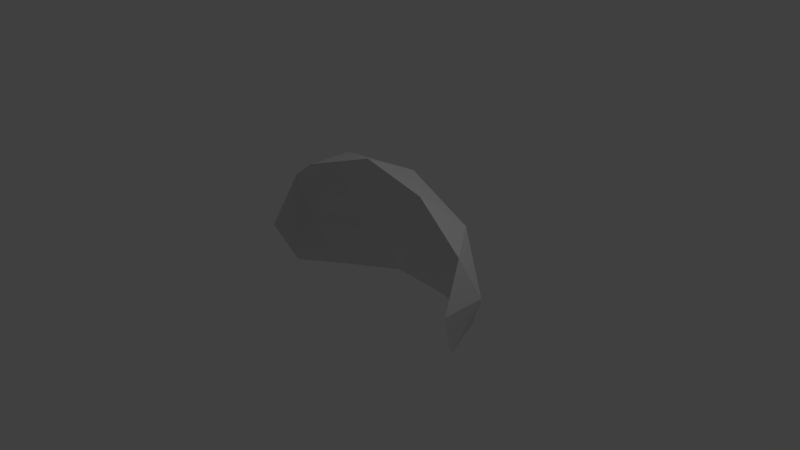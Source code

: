 # Source: rock.blend  (saved by Blender 2.79.0; exported with 4.5.12 LTS)
import bpy
from mathutils import Matrix  # noqa: F401  (used for matrix-valued properties, if any)

bpy.ops.wm.read_factory_settings(use_empty=True)
scene = bpy.context.scene
scene.name = 'Scene'

# ---- collections
col_collection_1 = bpy.data.collections.new('Collection 1'); scene.collection.children.link(col_collection_1)

# ---- world
world_world = bpy.data.worlds.new('World'); scene.world = world_world
world_world.color = (0.05088, 0.05088, 0.05088)
world_world.use_sun_shadow = False
world_world.sun_shadow_jitter_overblur = 0.0
world_world.cycles.sampling_method = 'MANUAL'

# ---- cameras
cam_camera = bpy.data.cameras.new('Camera')
cam_camera.clip_end = 100.0
cam_camera.lens = 35.0
cam_camera.sensor_width = 32.0
cam_camera.sensor_height = 18.0
cam_camera.ortho_scale = 7.314
cam_camera.dof.focus_distance = 0.0
cam_camera.dof.aperture_fstop = 128.0

# ---- lights
light_lamp = bpy.data.lights.new('Lamp', 'POINT')
light_lamp.transmission_factor = 0.0
light_lamp.cutoff_distance = 30.0
light_lamp.energy = 100.0
light_lamp.shadow_buffer_clip_start = 1.001
light_lamp.shadow_soft_size = 0.1
light_lamp.shadow_maximum_resolution = 0.006
light_lamp.use_absolute_resolution = True

# ---- meshes
me_ico = bpy.data.meshes.new('ICO球')
me_ico.from_pydata([(-1.548, 0.0, -0.6934), (-0.475, 0.9853, -0.8029), (1.262, 0.6207, -0.7527), (-1.252, 0.5257, 0.5502), (0.485, 0.8506, 0.5502), (1.558, 0.0, 0.5502), (0.004987, 0.0, 1.319), (1.482, 0.0, -0.8026), (-1.19, 0.5, -0.8026), (0.4615, 0.9436, -0.8026), (1.657, -0.309, -0.07162), (1.657, 0.309, -0.07162), (-1.647, -0.309, -0.07162), (-1.016, 0.809, -0.07162), (-1.647, 0.309, -0.07162), (1.026, 0.809, -0.07162), (0.004987, 1.0, -0.07162), (-1.472, 0.0, 0.6594), (-0.4516, 0.809, 0.6594), (1.2, 0.5, 0.6594), (0.9181, 0.0, 1.111), (-0.7337, -0.309, 1.111), (-0.7337, 0.309, 1.111), (0.2871, 0.5, 1.111)], [], [(1, 8, 13), (2, 9, 15), (0, 12, 14), (1, 13, 16), (2, 15, 11), (3, 17, 22), (4, 18, 23), (5, 19, 20), (20, 23, 6), (20, 19, 23), (19, 4, 23), (23, 22, 6), (23, 18, 22), (18, 3, 22), (22, 21, 6), (22, 17, 21), (11, 19, 5), (11, 15, 19), (15, 4, 19), (16, 18, 4), (16, 13, 18), (13, 3, 18), (14, 17, 3), (14, 12, 17), (15, 16, 4), (15, 9, 16), (9, 1, 16), (13, 14, 3), (13, 8, 14), (8, 0, 14), (10, 11, 5), (10, 7, 11), (7, 2, 11)])
_uv = me_ico.uv_layers.new(name='UVマップ')
_uv.uv.foreach_set('vector', [0.3785, 0.5707, 0.1686, 0.5298, 0.2821, 0.385, 0.8161, 0.5195, 0.6097, 0.5707, 0.7125, 0.3852, 0.0314, 0.4584, 7.553e-05, 0.2908, 0.1276, 0.3379, 0.3785, 0.5707, 0.2821, 0.385, 0.4966, 0.4087, 0.8161, 0.5195, 0.7125, 0.3852, 0.871, 0.3382, 0.2451, 0.2454, 0.1463, 0.16, 0.3442, 0.1257, 0.5888, 0.2747, 0.4087, 0.254, 0.5508, 0.143, 0.87, 0.1832, 0.7375, 0.2208, 0.7069, 0.06379, 0.7069, 0.06379, 0.5508, 0.143, 0.4911, 0.02385, 0.7069, 0.06379, 0.7375, 0.2208, 0.5508, 0.143, 0.7375, 0.2208, 0.5888, 0.2747, 0.5508, 0.143, 0.5508, 0.143, 0.3442, 0.1257, 0.4911, 0.02385, 0.5508, 0.143, 0.4087, 0.254, 0.3442, 0.1257, 0.4087, 0.254, 0.2451, 0.2454, 0.3442, 0.1257, 0.3442, 0.1257, 0.2959, 7.553e-05, 0.4911, 0.02385, 0.3442, 0.1257, 0.1463, 0.16, 0.2959, 7.553e-05, 0.871, 0.3382, 0.7375, 0.2208, 0.87, 0.1832, 0.871, 0.3382, 0.7125, 0.3852, 0.7375, 0.2208, 0.7125, 0.3852, 0.5888, 0.2747, 0.7375, 0.2208, 0.4966, 0.4087, 0.4087, 0.254, 0.5888, 0.2747, 0.4966, 0.4087, 0.2821, 0.385, 0.4087, 0.254, 0.2821, 0.385, 0.2451, 0.2454, 0.4087, 0.254, 0.1276, 0.3379, 0.1463, 0.16, 0.2451, 0.2454, 0.1276, 0.3379, 7.553e-05, 0.2908, 0.1463, 0.16, 0.7125, 0.3852, 0.4966, 0.4087, 0.5888, 0.2747, 0.7125, 0.3852, 0.6097, 0.5707, 0.4966, 0.4087, 0.6097, 0.5707, 0.3785, 0.5707, 0.4966, 0.4087, 0.2821, 0.385, 0.1276, 0.3379, 0.2451, 0.2454, 0.2821, 0.385, 0.1686, 0.5298, 0.1276, 0.3379, 0.1686, 0.5298, 0.0314, 0.4584, 0.1276, 0.3379, 0.9999, 0.2916, 0.871, 0.3382, 0.87, 0.1832, 0.9999, 0.2916, 0.9758, 0.4858, 0.871, 0.3382, 0.9758, 0.4858, 0.8161, 0.5195, 0.871, 0.3382])
me_ico.use_remesh_preserve_volume = False
me_ico.use_remesh_preserve_attributes = False
me_ico.use_mirror_vertex_groups = False
me_ico.update()

# ---- objects
ob_ico = bpy.data.objects.new('ICO球', me_ico)
ob_lamp = bpy.data.objects.new('Lamp', light_lamp)
ob_camera = bpy.data.objects.new('Camera', cam_camera)

# ---- transforms, parenting, visibility, modifiers, constraints
ob_ico.location = (0.0, 0.0, 0.0)
ob_ico.lineart.crease_threshold = 0.0
ob_lamp.location = (4.076, 1.005, 5.904)
ob_lamp.rotation_euler = (0.6503, 0.05522, 1.866)
ob_lamp.lock_rotations_4d = False
ob_lamp.empty_display_type = 'ARROWS'
ob_lamp.color = (0.0, 0.0, 0.0, 0.0)
ob_lamp.lineart.crease_threshold = 0.0
ob_camera.location = (7.481, -6.508, 5.344)
ob_camera.rotation_euler = (1.109, 0.0, 0.8149)
ob_camera.lock_rotations_4d = False
ob_camera.empty_display_type = 'ARROWS'
ob_camera.color = (0.0, 0.0, 0.0, 0.0)
ob_camera.display_type = 'WIRE'
ob_camera.lineart.crease_threshold = 0.0

# ---- collection membership
col_collection_1.objects.link(ob_ico)
col_collection_1.objects.link(ob_lamp)
col_collection_1.objects.link(ob_camera)

# ---- scene / render settings (as saved in the file)
scene.camera = ob_camera
scene.frame_start = 1; scene.frame_end = 250; scene.frame_set(1)
scene.render.engine = 'BLENDER_EEVEE_NEXT'
scene.render.resolution_percentage = 50
scene.render.dither_intensity = 0.0
scene.cycles.use_denoising = False
scene.cycles.samples = 128
scene.cycles.sampling_pattern = 'TABULATED_SOBOL'
scene.cycles.use_adaptive_sampling = False
scene.cycles.use_light_tree = False
scene.cycles.blur_glossy = 0.0
scene.cycles.sample_clamp_indirect = 0.0
scene.view_settings.view_transform = 'Standard'
bpy.context.view_layer.update()
